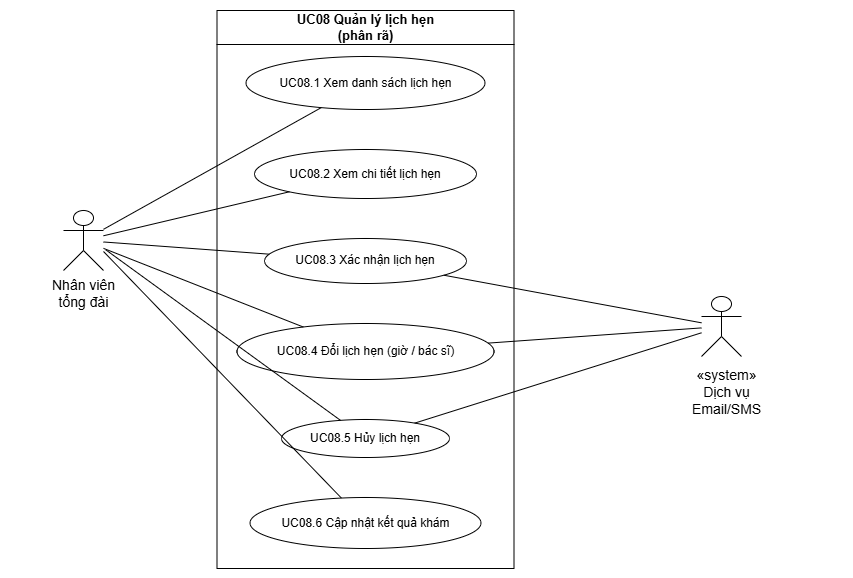

The diagram above was exported from draw.io. Its source (the exported page's mxGraphModel, read from the mxfile embedded in the PNG):
<mxGraphModel dx="1051" dy="620" grid="0" gridSize="10" guides="1" tooltips="1" connect="1" arrows="1" fold="1" page="1" pageScale="1" pageWidth="827" pageHeight="1169" math="0" shadow="0">
  <root>
    <mxCell id="0" />
    <mxCell id="1" parent="0" />
    <UserObject label="" plantUmlData="{&#10;  &quot;data&quot;: &quot;@startuml\nleft to right direction\nskinparam defaultFontFamily \&quot;Arial\&quot;\nskinparam shadowing false\n\n' Cấu hình toàn bộ giao diện đen trắng\nskinparam actor {\n    BorderColor #000000\n    BackgroundColor #FFFFFF\n    FontColor #000000\n}\n\nskinparam usecase {\n    BorderColor #000000\n    BackgroundColor #FFFFFF\n    FontColor #000000\n    FontSize 12\n    ArrowColor #000000\n}\n\nskinparam rectangle {\n    BorderColor #000000\n    BackgroundColor #FFFFFF\n    FontColor #000000\n    FontSize 13\n    FontStyle bold\n}\n\nskinparam arrow {\n    Color #000000\n    FontColor #000000\n    FontSize 11\n}\n\n' Actors\nactor \&quot;Nhân viên\\ntổng đài\&quot; as Operator\nactor \&quot;«system»\\nDịch vụ\\nEmail/SMS\&quot; as ExtEmailSMS\n\nrectangle \&quot;UC08 Quản lý lịch hẹn\\n(phân rã)\&quot; {\n    usecase \&quot;UC08.1 Xem danh sách lịch hẹn\&quot; as UC08_1\n    usecase \&quot;UC08.2 Xem chi tiết lịch hẹn\&quot; as UC08_2\n    usecase \&quot;UC08.3 Xác nhận lịch hẹn\&quot; as UC08_3\n    usecase \&quot;UC08.4 Đổi lịch hẹn (giờ / bác sĩ)\&quot; as UC08_4\n    usecase \&quot;UC08.5 Hủy lịch hẹn\&quot; as UC08_5\n    usecase \&quot;UC08.6 Cập nhật kết quả khám\&quot; as UC08_6\n}\n\n' Liên kết của Nhân viên tổng đài với các use case\nOperator -- UC08_1\nOperator -- UC08_2\nOperator -- UC08_3\nOperator -- UC08_4\nOperator -- UC08_5\nOperator -- UC08_6\n\n' Liên kết tới hệ thống ngoài (Dịch vụ Email/SMS)\nUC08_3 -- ExtEmailSMS\nUC08_4 -- ExtEmailSMS\nUC08_5 -- ExtEmailSMS\n\n@enduml\n```[cite: 23]&quot;,&#10;  &quot;config&quot;: null&#10;}" id="W8vtd8e-t_3mqqRniKrL-1">
      <mxCell connectable="0" parent="1" style="group;transparentBounds=1;editIcon=1;lockedGroup=0;groupPadding=10;" vertex="1">
        <mxGeometry as="geometry" />
      </mxCell>
    </UserObject>
    <UserObject label="UC08 Quản lý lịch hẹn&#10;(phân rã)" plantUmlId="rect_0" plantUmlBaseStyle="swimlane;collapsible=0;startSize=26;fillColor=#FFFFFF;strokeColor=#000000;fontColor=#000000;fontSize=13;fontStyle=1;whiteSpace=wrap;shadow=0;" plantUmlBaseValue="UC08 Quản lý lịch hẹn&#10;(phân rã)" id="W8vtd8e-t_3mqqRniKrL-2">
      <mxCell parent="W8vtd8e-t_3mqqRniKrL-1" style="swimlane;collapsible=0;startSize=34;fillColor=#FFFFFF;strokeColor=#000000;fontColor=#000000;fontSize=13;fontStyle=1;whiteSpace=wrap;shadow=0;" vertex="1">
        <mxGeometry height="558" width="297" x="247.5" y="30" as="geometry" />
      </mxCell>
    </UserObject>
    <UserObject label="UC08.1 Xem danh sách lịch hẹn" plantUmlId="uc_1" plantUmlBaseStyle="ellipse;html=1;fillColor=#FFFFFF;strokeColor=#000000;whiteSpace=wrap;fontColor=#000000;fontSize=12;shadow=0;" plantUmlBaseValue="UC08.1 Xem danh sách lịch hẹn" id="W8vtd8e-t_3mqqRniKrL-3">
      <mxCell parent="W8vtd8e-t_3mqqRniKrL-2" style="ellipse;html=1;fillColor=#FFFFFF;strokeColor=#000000;whiteSpace=wrap;fontColor=#000000;fontSize=12;shadow=0;" vertex="1">
        <mxGeometry height="53" width="239" x="29" y="46" as="geometry" />
      </mxCell>
    </UserObject>
    <UserObject label="UC08.2 Xem chi tiết lịch hẹn" plantUmlId="uc_2" plantUmlBaseStyle="ellipse;html=1;fillColor=#FFFFFF;strokeColor=#000000;whiteSpace=wrap;fontColor=#000000;fontSize=12;shadow=0;" plantUmlBaseValue="UC08.2 Xem chi tiết lịch hẹn" id="W8vtd8e-t_3mqqRniKrL-4">
      <mxCell parent="W8vtd8e-t_3mqqRniKrL-2" style="ellipse;html=1;fillColor=#FFFFFF;strokeColor=#000000;whiteSpace=wrap;fontColor=#000000;fontSize=12;shadow=0;" vertex="1">
        <mxGeometry height="49" width="222" x="37.5" y="139" as="geometry" />
      </mxCell>
    </UserObject>
    <UserObject label="UC08.3 Xác nhận lịch hẹn" plantUmlId="uc_3" plantUmlBaseStyle="ellipse;html=1;fillColor=#FFFFFF;strokeColor=#000000;whiteSpace=wrap;fontColor=#000000;fontSize=12;shadow=0;" plantUmlBaseValue="UC08.3 Xác nhận lịch hẹn" id="W8vtd8e-t_3mqqRniKrL-5">
      <mxCell parent="W8vtd8e-t_3mqqRniKrL-2" style="ellipse;html=1;fillColor=#FFFFFF;strokeColor=#000000;whiteSpace=wrap;fontColor=#000000;fontSize=12;shadow=0;" vertex="1">
        <mxGeometry height="45" width="202" x="47.5" y="228" as="geometry" />
      </mxCell>
    </UserObject>
    <UserObject label="UC08.4 Đổi lịch hẹn (giờ / bác sĩ)" plantUmlId="uc_4" plantUmlBaseStyle="ellipse;html=1;fillColor=#FFFFFF;strokeColor=#000000;whiteSpace=wrap;fontColor=#000000;fontSize=12;shadow=0;" plantUmlBaseValue="UC08.4 Đổi lịch hẹn (giờ / bác sĩ)" id="W8vtd8e-t_3mqqRniKrL-6">
      <mxCell parent="W8vtd8e-t_3mqqRniKrL-2" style="ellipse;html=1;fillColor=#FFFFFF;strokeColor=#000000;whiteSpace=wrap;fontColor=#000000;fontSize=12;shadow=0;" vertex="1">
        <mxGeometry height="56" width="257" x="20" y="313" as="geometry" />
      </mxCell>
    </UserObject>
    <UserObject label="UC08.5 Hủy lịch hẹn" plantUmlId="uc_5" plantUmlBaseStyle="ellipse;html=1;fillColor=#FFFFFF;strokeColor=#000000;whiteSpace=wrap;fontColor=#000000;fontSize=12;shadow=0;" plantUmlBaseValue="UC08.5 Hủy lịch hẹn" id="W8vtd8e-t_3mqqRniKrL-7">
      <mxCell parent="W8vtd8e-t_3mqqRniKrL-2" style="ellipse;html=1;fillColor=#FFFFFF;strokeColor=#000000;whiteSpace=wrap;fontColor=#000000;fontSize=12;shadow=0;" vertex="1">
        <mxGeometry height="38" width="168" x="64.5" y="409" as="geometry" />
      </mxCell>
    </UserObject>
    <UserObject label="UC08.6 Cập nhật kết quả khám" plantUmlId="uc_6" plantUmlBaseStyle="ellipse;html=1;fillColor=#FFFFFF;strokeColor=#000000;whiteSpace=wrap;fontColor=#000000;fontSize=12;shadow=0;" plantUmlBaseValue="UC08.6 Cập nhật kết quả khám" id="W8vtd8e-t_3mqqRniKrL-8">
      <mxCell parent="W8vtd8e-t_3mqqRniKrL-2" style="ellipse;html=1;fillColor=#FFFFFF;strokeColor=#000000;whiteSpace=wrap;fontColor=#000000;fontSize=12;shadow=0;" vertex="1">
        <mxGeometry height="51" width="231" x="33" y="487" as="geometry" />
      </mxCell>
    </UserObject>
    <UserObject label="" plantUmlId="actor_7" plantUmlBaseStyle="shape=umlActor;html=1;fillColor=#FFFFFF;strokeColor=#000000;fontColor=#000000;fontSize=14;shadow=0;" plantUmlBaseValue="" id="W8vtd8e-t_3mqqRniKrL-9">
      <mxCell parent="W8vtd8e-t_3mqqRniKrL-1" style="shape=umlActor;html=1;fillColor=#FFFFFF;strokeColor=#000000;fontColor=#000000;fontSize=14;shadow=0;" vertex="1">
        <mxGeometry height="60" width="40" x="94" y="230" as="geometry" />
      </mxCell>
    </UserObject>
    <UserObject label="Nhân viên&#10;tổng đài" plantUmlId="actorlbl_8" plantUmlBaseStyle="text;html=1;align=center;verticalAlign=top;fontColor=#000000;fontSize=14;" plantUmlBaseValue="Nhân viên&#10;tổng đài" id="W8vtd8e-t_3mqqRniKrL-10">
      <mxCell parent="W8vtd8e-t_3mqqRniKrL-1" style="text;html=1;align=center;verticalAlign=top;fontColor=#000000;fontSize=14;" vertex="1">
        <mxGeometry height="17" width="146" x="41" y="290" as="geometry" />
      </mxCell>
    </UserObject>
    <UserObject label="" plantUmlId="actor_9" plantUmlBaseStyle="shape=umlActor;html=1;fillColor=#FFFFFF;strokeColor=#000000;fontColor=#000000;fontSize=14;shadow=0;" plantUmlBaseValue="" id="W8vtd8e-t_3mqqRniKrL-11">
      <mxCell parent="W8vtd8e-t_3mqqRniKrL-1" style="shape=umlActor;html=1;fillColor=#FFFFFF;strokeColor=#000000;fontColor=#000000;fontSize=14;shadow=0;" vertex="1">
        <mxGeometry height="60" width="40" x="732" y="316" as="geometry" />
      </mxCell>
    </UserObject>
    <UserObject label="«system»&#10;Dịch vụ&#10;Email/SMS" plantUmlId="actorlbl_10" plantUmlBaseStyle="text;html=1;align=center;verticalAlign=top;fontColor=#000000;fontSize=14;" plantUmlBaseValue="«system»&#10;Dịch vụ&#10;Email/SMS" id="W8vtd8e-t_3mqqRniKrL-12">
      <mxCell parent="W8vtd8e-t_3mqqRniKrL-1" style="text;html=1;align=center;verticalAlign=top;fontColor=#000000;fontSize=14;" vertex="1">
        <mxGeometry height="17" width="235" x="639" y="380" as="geometry" />
      </mxCell>
    </UserObject>
    <UserObject label="" plantUmlId="rel_11" plantUmlBaseStyle="endArrow=none;strokeColor=#000000;fontColor=#000000;fontSize=11;edgeStyle=none;rounded=0;html=1;curved=0;endSize=6;sourcePerimeterSpacing=0;targetPerimeterSpacing=0;" plantUmlBaseValue="" id="W8vtd8e-t_3mqqRniKrL-13">
      <mxCell edge="1" parent="W8vtd8e-t_3mqqRniKrL-1" source="W8vtd8e-t_3mqqRniKrL-9" style="endArrow=none;strokeColor=#000000;fontColor=#000000;fontSize=11;edgeStyle=none;rounded=0;html=1;curved=0;endSize=6;sourcePerimeterSpacing=0;targetPerimeterSpacing=0;" target="W8vtd8e-t_3mqqRniKrL-3">
        <mxGeometry relative="1" as="geometry" />
      </mxCell>
    </UserObject>
    <UserObject label="" plantUmlId="rel_12" plantUmlBaseStyle="endArrow=none;strokeColor=#000000;fontColor=#000000;fontSize=11;edgeStyle=none;rounded=0;html=1;curved=0;endSize=6;sourcePerimeterSpacing=0;targetPerimeterSpacing=0;" plantUmlBaseValue="" id="W8vtd8e-t_3mqqRniKrL-14">
      <mxCell edge="1" parent="W8vtd8e-t_3mqqRniKrL-1" source="W8vtd8e-t_3mqqRniKrL-9" style="endArrow=none;strokeColor=#000000;fontColor=#000000;fontSize=11;edgeStyle=none;rounded=0;html=1;curved=0;endSize=6;sourcePerimeterSpacing=0;targetPerimeterSpacing=0;" target="W8vtd8e-t_3mqqRniKrL-4">
        <mxGeometry relative="1" as="geometry" />
      </mxCell>
    </UserObject>
    <UserObject label="" plantUmlId="rel_13" plantUmlBaseStyle="endArrow=none;strokeColor=#000000;fontColor=#000000;fontSize=11;edgeStyle=none;rounded=0;html=1;curved=0;endSize=6;sourcePerimeterSpacing=0;targetPerimeterSpacing=0;" plantUmlBaseValue="" id="W8vtd8e-t_3mqqRniKrL-15">
      <mxCell edge="1" parent="W8vtd8e-t_3mqqRniKrL-1" source="W8vtd8e-t_3mqqRniKrL-9" style="endArrow=none;strokeColor=#000000;fontColor=#000000;fontSize=11;edgeStyle=none;rounded=0;html=1;curved=0;endSize=6;sourcePerimeterSpacing=0;targetPerimeterSpacing=0;" target="W8vtd8e-t_3mqqRniKrL-5">
        <mxGeometry relative="1" as="geometry" />
      </mxCell>
    </UserObject>
    <UserObject label="" plantUmlId="rel_14" plantUmlBaseStyle="endArrow=none;strokeColor=#000000;fontColor=#000000;fontSize=11;edgeStyle=none;rounded=0;html=1;curved=0;endSize=6;sourcePerimeterSpacing=0;targetPerimeterSpacing=0;" plantUmlBaseValue="" id="W8vtd8e-t_3mqqRniKrL-16">
      <mxCell edge="1" parent="W8vtd8e-t_3mqqRniKrL-1" source="W8vtd8e-t_3mqqRniKrL-9" style="endArrow=none;strokeColor=#000000;fontColor=#000000;fontSize=11;edgeStyle=none;rounded=0;html=1;curved=0;endSize=6;sourcePerimeterSpacing=0;targetPerimeterSpacing=0;" target="W8vtd8e-t_3mqqRniKrL-6">
        <mxGeometry relative="1" as="geometry" />
      </mxCell>
    </UserObject>
    <UserObject label="" plantUmlId="rel_15" plantUmlBaseStyle="endArrow=none;strokeColor=#000000;fontColor=#000000;fontSize=11;edgeStyle=none;rounded=0;html=1;exitX=0.5;exitY=1.37;exitPerimeter=0;curved=0;endSize=6;sourcePerimeterSpacing=0;targetPerimeterSpacing=0;" plantUmlBaseValue="" id="W8vtd8e-t_3mqqRniKrL-17">
      <mxCell edge="1" parent="W8vtd8e-t_3mqqRniKrL-1" style="endArrow=none;strokeColor=#000000;fontColor=#000000;fontSize=11;edgeStyle=none;rounded=0;html=1;curved=0;endSize=6;sourcePerimeterSpacing=0;targetPerimeterSpacing=0;" target="W8vtd8e-t_3mqqRniKrL-7">
        <mxGeometry relative="1" as="geometry">
          <mxPoint x="136.4" y="269.4" as="sourcePoint" />
        </mxGeometry>
      </mxCell>
    </UserObject>
    <UserObject label="" plantUmlId="rel_16" plantUmlBaseStyle="endArrow=none;strokeColor=#000000;fontColor=#000000;fontSize=11;edgeStyle=none;rounded=0;html=1;exitX=0.5;exitY=1.37;exitPerimeter=0;curved=0;endSize=6;sourcePerimeterSpacing=0;targetPerimeterSpacing=0;" plantUmlBaseValue="" id="W8vtd8e-t_3mqqRniKrL-18">
      <mxCell edge="1" parent="W8vtd8e-t_3mqqRniKrL-1" style="endArrow=none;strokeColor=#000000;fontColor=#000000;fontSize=11;edgeStyle=none;rounded=0;html=1;curved=0;endSize=6;sourcePerimeterSpacing=0;targetPerimeterSpacing=0;" target="W8vtd8e-t_3mqqRniKrL-8">
        <mxGeometry relative="1" as="geometry">
          <mxPoint x="134" y="271" as="sourcePoint" />
        </mxGeometry>
      </mxCell>
    </UserObject>
    <UserObject label="" plantUmlId="rel_17" plantUmlBaseStyle="endArrow=none;strokeColor=#000000;fontColor=#000000;fontSize=11;edgeStyle=none;rounded=0;html=1;curved=0;endSize=6;sourcePerimeterSpacing=0;targetPerimeterSpacing=0;" plantUmlBaseValue="" id="W8vtd8e-t_3mqqRniKrL-19">
      <mxCell edge="1" parent="W8vtd8e-t_3mqqRniKrL-1" source="W8vtd8e-t_3mqqRniKrL-5" style="endArrow=none;strokeColor=#000000;fontColor=#000000;fontSize=11;edgeStyle=none;rounded=0;html=1;curved=0;endSize=6;sourcePerimeterSpacing=0;targetPerimeterSpacing=0;" target="W8vtd8e-t_3mqqRniKrL-11">
        <mxGeometry relative="1" as="geometry" />
      </mxCell>
    </UserObject>
    <UserObject label="" plantUmlId="rel_18" plantUmlBaseStyle="endArrow=none;strokeColor=#000000;fontColor=#000000;fontSize=11;edgeStyle=none;rounded=0;html=1;curved=0;endSize=6;sourcePerimeterSpacing=0;targetPerimeterSpacing=0;" plantUmlBaseValue="" id="W8vtd8e-t_3mqqRniKrL-20">
      <mxCell edge="1" parent="W8vtd8e-t_3mqqRniKrL-1" source="W8vtd8e-t_3mqqRniKrL-6" style="endArrow=none;strokeColor=#000000;fontColor=#000000;fontSize=11;edgeStyle=none;rounded=0;html=1;curved=0;endSize=6;sourcePerimeterSpacing=0;targetPerimeterSpacing=0;" target="W8vtd8e-t_3mqqRniKrL-11">
        <mxGeometry relative="1" as="geometry" />
      </mxCell>
    </UserObject>
    <UserObject label="" plantUmlId="rel_19" plantUmlBaseStyle="endArrow=none;strokeColor=#000000;fontColor=#000000;fontSize=11;edgeStyle=none;rounded=0;html=1;curved=0;endSize=6;sourcePerimeterSpacing=0;targetPerimeterSpacing=0;" plantUmlBaseValue="" id="W8vtd8e-t_3mqqRniKrL-21">
      <mxCell edge="1" parent="W8vtd8e-t_3mqqRniKrL-1" source="W8vtd8e-t_3mqqRniKrL-7" style="endArrow=none;strokeColor=#000000;fontColor=#000000;fontSize=11;edgeStyle=none;rounded=0;html=1;curved=0;endSize=6;sourcePerimeterSpacing=0;targetPerimeterSpacing=0;" target="W8vtd8e-t_3mqqRniKrL-11">
        <mxGeometry relative="1" as="geometry" />
      </mxCell>
    </UserObject>
  </root>
</mxGraphModel>